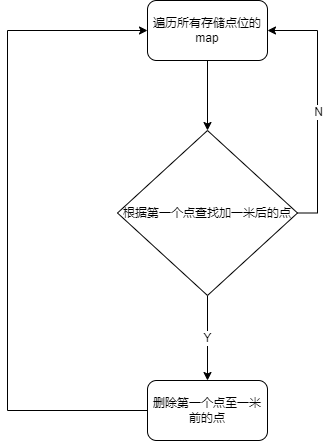

The diagram above was exported from draw.io. Its source (the exported page's mxGraphModel, read from the mxfile embedded in the PNG):
<mxGraphModel dx="1386" dy="836" grid="1" gridSize="10" guides="1" tooltips="1" connect="1" arrows="1" fold="1" page="1" pageScale="1" pageWidth="827" pageHeight="1169" math="0" shadow="0">
  <root>
    <mxCell id="0" />
    <mxCell id="1" parent="0" />
    <mxCell id="O51-ztFRFoLdai9erhs9-5" style="edgeStyle=orthogonalEdgeStyle;rounded=0;orthogonalLoop=1;jettySize=auto;html=1;exitX=0.5;exitY=1;exitDx=0;exitDy=0;" edge="1" parent="1" source="O51-ztFRFoLdai9erhs9-1">
      <mxGeometry relative="1" as="geometry">
        <mxPoint x="400" y="390" as="targetPoint" />
      </mxGeometry>
    </mxCell>
    <mxCell id="O51-ztFRFoLdai9erhs9-1" value="遍历所有存储点位的map" style="rounded=1;whiteSpace=wrap;html=1;" vertex="1" parent="1">
      <mxGeometry x="340" y="260" width="120" height="60" as="geometry" />
    </mxCell>
    <mxCell id="O51-ztFRFoLdai9erhs9-8" style="edgeStyle=orthogonalEdgeStyle;rounded=0;orthogonalLoop=1;jettySize=auto;html=1;exitX=1;exitY=0.5;exitDx=0;exitDy=0;entryX=1;entryY=0.5;entryDx=0;entryDy=0;" edge="1" parent="1" source="O51-ztFRFoLdai9erhs9-6" target="O51-ztFRFoLdai9erhs9-1">
      <mxGeometry relative="1" as="geometry" />
    </mxCell>
    <mxCell id="O51-ztFRFoLdai9erhs9-10" value="N" style="edgeLabel;html=1;align=center;verticalAlign=middle;resizable=0;points=[];" vertex="1" connectable="0" parent="O51-ztFRFoLdai9erhs9-8">
      <mxGeometry x="-0.0376" relative="1" as="geometry">
        <mxPoint y="1" as="offset" />
      </mxGeometry>
    </mxCell>
    <mxCell id="O51-ztFRFoLdai9erhs9-13" value="Y" style="edgeStyle=orthogonalEdgeStyle;rounded=0;orthogonalLoop=1;jettySize=auto;html=1;exitX=0.5;exitY=1;exitDx=0;exitDy=0;" edge="1" parent="1" source="O51-ztFRFoLdai9erhs9-6" target="O51-ztFRFoLdai9erhs9-12">
      <mxGeometry relative="1" as="geometry" />
    </mxCell>
    <mxCell id="O51-ztFRFoLdai9erhs9-6" value="根据第一个点查找加一米后的点" style="rhombus;whiteSpace=wrap;html=1;" vertex="1" parent="1">
      <mxGeometry x="310" y="390" width="180" height="165" as="geometry" />
    </mxCell>
    <mxCell id="O51-ztFRFoLdai9erhs9-14" style="edgeStyle=orthogonalEdgeStyle;rounded=0;orthogonalLoop=1;jettySize=auto;html=1;exitX=0;exitY=0.5;exitDx=0;exitDy=0;entryX=0;entryY=0.5;entryDx=0;entryDy=0;" edge="1" parent="1" source="O51-ztFRFoLdai9erhs9-12" target="O51-ztFRFoLdai9erhs9-1">
      <mxGeometry relative="1" as="geometry">
        <Array as="points">
          <mxPoint x="200" y="670" />
          <mxPoint x="200" y="290" />
        </Array>
      </mxGeometry>
    </mxCell>
    <mxCell id="O51-ztFRFoLdai9erhs9-12" value="删除第一个点至一米前的点" style="rounded=1;whiteSpace=wrap;html=1;" vertex="1" parent="1">
      <mxGeometry x="340" y="640" width="120" height="60" as="geometry" />
    </mxCell>
  </root>
</mxGraphModel>